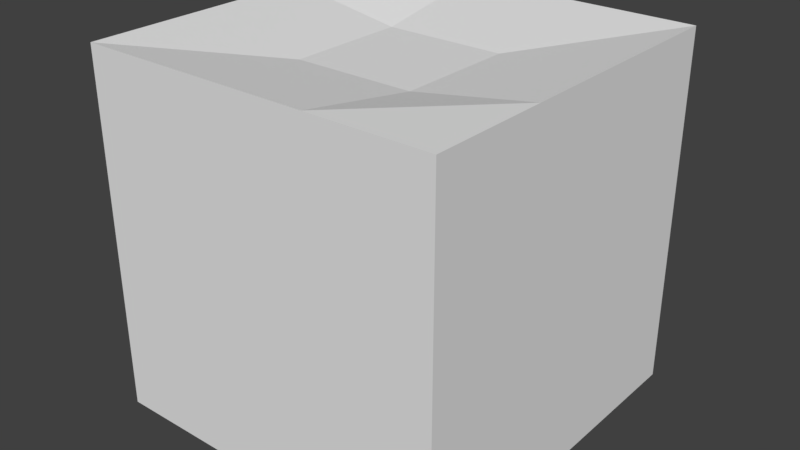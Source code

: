 # Source: BuildBasket.blend  (saved by Blender 2.79.0; exported with 4.5.12 LTS)
import bpy
from mathutils import Matrix  # noqa: F401  (used for matrix-valued properties, if any)

bpy.ops.wm.read_factory_settings(use_empty=True)
scene = bpy.context.scene
scene.name = 'Scene'

# ---- collections
col_collection_1 = bpy.data.collections.new('Collection 1'); scene.collection.children.link(col_collection_1)

# ---- materials (node trees are filled in below, after node groups)
mat_material = bpy.data.materials.new('Material')
mat_material.alpha_threshold = 0.0
mat_material.use_transparent_shadow = False
mat_material.roughness = 0.5
mat_material.line_color = (0.0, 0.0, 0.0, 1.0)

# ---- material node trees

# ---- world
world_world = bpy.data.worlds.new('World'); scene.world = world_world
world_world.color = (0.05088, 0.05088, 0.05088)
world_world.use_sun_shadow = False
world_world.sun_shadow_jitter_overblur = 0.0
world_world.cycles.sampling_method = 'MANUAL'

# ---- meshes
me_cube = bpy.data.meshes.new('Cube')
me_cube.from_pydata([(1.0, 1.0, -1.0), (1.0, -1.0, -1.0), (-1.0, -1.0, -1.0), (-1.0, 1.0, -1.0), (1.0, 1.0, 1.0), (1.0, -1.0, 1.0), (-1.0, -1.0, 1.0), (-1.0, 1.0, 1.0), (1.0, 0.3333, 1.0), (1.0, -0.3333, 1.0), (0.3333, 1.0, 1.0), (-0.3333, 1.0, 1.0), (0.3333, -1.0, 1.0), (-0.3333, -1.0, 1.0), (-1.0, -0.3333, 1.0), (-1.0, 0.3333, 1.0), (0.3333, 0.3333, 0.8892), (0.3333, -0.3333, 0.8892), (-0.3333, 0.3333, 0.8892), (-0.3333, -0.3333, 0.8892)], [], [(0, 1, 2, 3), (19, 14, 6, 13), (0, 4, 8, 9, 5, 1), (1, 5, 12, 13, 6, 2), (2, 6, 14, 15, 7, 3), (4, 0, 3, 7, 11, 10), (9, 17, 12, 5), (17, 19, 13, 12), (4, 10, 16, 8), (8, 16, 17, 9), (10, 11, 18, 16), (16, 18, 19, 17), (11, 7, 15, 18), (18, 15, 14, 19)])
me_cube.materials.append(mat_material)
me_cube.use_remesh_preserve_volume = False
me_cube.use_remesh_preserve_attributes = False
me_cube.use_mirror_vertex_groups = False
me_cube.update()

# ---- objects
ob_cube = bpy.data.objects.new('Cube', me_cube)

# ---- transforms, parenting, visibility, modifiers, constraints
ob_cube.location = (0.0, 0.0, 3.0)
ob_cube.scale = (3.0, 3.0, 3.0)
ob_cube.lock_rotations_4d = False
ob_cube.empty_display_type = 'ARROWS'
ob_cube.lineart.crease_threshold = 0.0

# ---- collection membership
col_collection_1.objects.link(ob_cube)

# ---- scene / render settings (as saved in the file)
scene.frame_start = 1; scene.frame_end = 250; scene.frame_set(1)
scene.render.engine = 'BLENDER_EEVEE_NEXT'
scene.render.resolution_percentage = 50
scene.render.dither_intensity = 0.0
scene.cycles.use_denoising = False
scene.cycles.samples = 128
scene.cycles.sampling_pattern = 'TABULATED_SOBOL'
scene.cycles.use_adaptive_sampling = False
scene.cycles.use_light_tree = False
scene.cycles.blur_glossy = 0.0
scene.cycles.sample_clamp_indirect = 0.0
scene.view_settings.view_transform = 'Standard'
bpy.context.view_layer.update()

# ---- added for rendering (the .blend has no active camera and no usable light): camera, sun
cam_auto = bpy.data.cameras.new('AutoCamera')
cam_auto.lens = 50.0
cam_auto.sensor_width = 36.0
cam_auto.clip_end = 1000.0
ob_auto_camera = bpy.data.objects.new('AutoCamera', cam_auto)
scene.collection.objects.link(ob_auto_camera)
ob_auto_camera.location = (9.61522, -11.5383, 10.6922)
ob_auto_camera.rotation_euler = (1.09748, -7.21219e-08, 0.694738)
scene.camera = ob_auto_camera
light_auto_sun = bpy.data.lights.new('AutoSun', 'SUN')
light_auto_sun.energy = 3.0
light_auto_sun.angle = 0.0523599
ob_auto_sun = bpy.data.objects.new('AutoSun', light_auto_sun)
scene.collection.objects.link(ob_auto_sun)
ob_auto_sun.rotation_euler = (0.872665, 0.174533, 0.523599)
bpy.context.view_layer.update()

